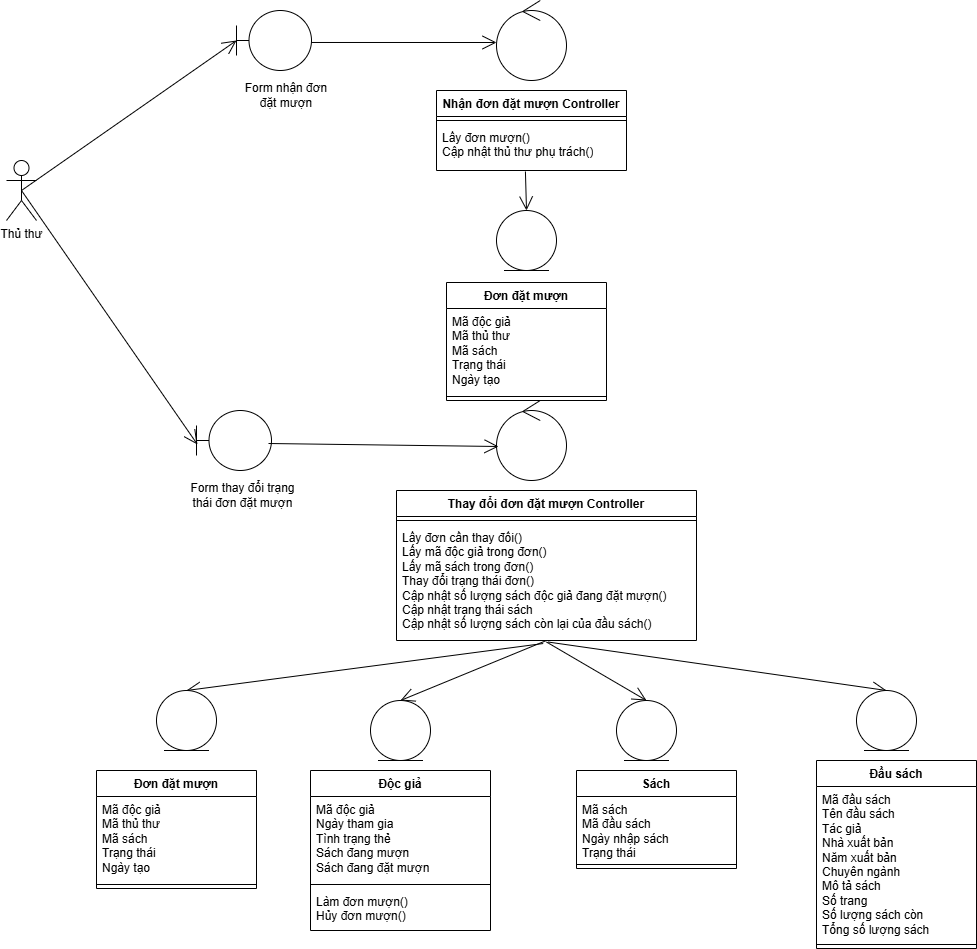

The diagram above was exported from draw.io. Its source (the exported page's mxGraphModel, read from the mxfile embedded in the PNG):
<mxGraphModel dx="1111" dy="473" grid="1" gridSize="10" guides="1" tooltips="1" connect="1" arrows="1" fold="1" page="1" pageScale="1" pageWidth="827" pageHeight="1169" math="0" shadow="0">
  <root>
    <mxCell id="WIyWlLk6GJQsqaUBKTNV-0" />
    <mxCell id="WIyWlLk6GJQsqaUBKTNV-1" parent="WIyWlLk6GJQsqaUBKTNV-0" />
    <mxCell id="YrMwox1Y2awxsQIyE8Ia-0" value="Thủ thư" style="shape=umlActor;verticalLabelPosition=bottom;verticalAlign=top;html=1;outlineConnect=0;" parent="WIyWlLk6GJQsqaUBKTNV-1" vertex="1">
      <mxGeometry x="50" y="390" width="30" height="60" as="geometry" />
    </mxCell>
    <mxCell id="YrMwox1Y2awxsQIyE8Ia-1" value="" style="shape=umlBoundary;whiteSpace=wrap;html=1;" parent="WIyWlLk6GJQsqaUBKTNV-1" vertex="1">
      <mxGeometry x="280" y="240" width="75" height="60" as="geometry" />
    </mxCell>
    <mxCell id="YrMwox1Y2awxsQIyE8Ia-2" value="Form nhận đơn đặt mượn" style="text;html=1;align=center;verticalAlign=middle;whiteSpace=wrap;rounded=0;" parent="WIyWlLk6GJQsqaUBKTNV-1" vertex="1">
      <mxGeometry x="280" y="310" width="100" height="30" as="geometry" />
    </mxCell>
    <mxCell id="YrMwox1Y2awxsQIyE8Ia-3" value="" style="ellipse;shape=umlControl;whiteSpace=wrap;html=1;" parent="WIyWlLk6GJQsqaUBKTNV-1" vertex="1">
      <mxGeometry x="540" y="230" width="70" height="80" as="geometry" />
    </mxCell>
    <mxCell id="YrMwox1Y2awxsQIyE8Ia-4" value="Nhận đơn đặt mượn Controller" style="swimlane;fontStyle=1;align=center;verticalAlign=top;childLayout=stackLayout;horizontal=1;startSize=26;horizontalStack=0;resizeParent=1;resizeParentMax=0;resizeLast=0;collapsible=1;marginBottom=0;whiteSpace=wrap;html=1;" parent="WIyWlLk6GJQsqaUBKTNV-1" vertex="1">
      <mxGeometry x="480" y="320" width="190" height="80" as="geometry" />
    </mxCell>
    <mxCell id="YrMwox1Y2awxsQIyE8Ia-5" value="" style="line;strokeWidth=1;fillColor=none;align=left;verticalAlign=middle;spacingTop=-1;spacingLeft=3;spacingRight=3;rotatable=0;labelPosition=right;points=[];portConstraint=eastwest;strokeColor=inherit;" parent="YrMwox1Y2awxsQIyE8Ia-4" vertex="1">
      <mxGeometry y="26" width="190" height="8" as="geometry" />
    </mxCell>
    <mxCell id="YrMwox1Y2awxsQIyE8Ia-6" value="Lấy đơn mượn()&lt;div&gt;Cập nhật thủ thư phụ trách()&lt;/div&gt;" style="text;strokeColor=none;fillColor=none;align=left;verticalAlign=top;spacingLeft=4;spacingRight=4;overflow=hidden;rotatable=0;points=[[0,0.5],[1,0.5]];portConstraint=eastwest;whiteSpace=wrap;html=1;" parent="YrMwox1Y2awxsQIyE8Ia-4" vertex="1">
      <mxGeometry y="34" width="190" height="46" as="geometry" />
    </mxCell>
    <mxCell id="YrMwox1Y2awxsQIyE8Ia-10" value="" style="endArrow=open;endFill=1;endSize=12;html=1;rounded=0;exitX=0.468;exitY=1.022;exitDx=0;exitDy=0;exitPerimeter=0;entryX=0.5;entryY=0;entryDx=0;entryDy=0;" parent="WIyWlLk6GJQsqaUBKTNV-1" source="YrMwox1Y2awxsQIyE8Ia-6" target="YrMwox1Y2awxsQIyE8Ia-45" edge="1">
      <mxGeometry width="160" relative="1" as="geometry">
        <mxPoint x="330" y="440" as="sourcePoint" />
        <mxPoint x="490" y="440" as="targetPoint" />
      </mxGeometry>
    </mxCell>
    <mxCell id="YrMwox1Y2awxsQIyE8Ia-11" value="" style="endArrow=open;endFill=1;endSize=12;html=1;rounded=0;exitX=1;exitY=0.533;exitDx=0;exitDy=0;exitPerimeter=0;entryX=0;entryY=0.525;entryDx=0;entryDy=0;entryPerimeter=0;" parent="WIyWlLk6GJQsqaUBKTNV-1" source="YrMwox1Y2awxsQIyE8Ia-1" target="YrMwox1Y2awxsQIyE8Ia-3" edge="1">
      <mxGeometry width="160" relative="1" as="geometry">
        <mxPoint x="579" y="411" as="sourcePoint" />
        <mxPoint x="580" y="490" as="targetPoint" />
      </mxGeometry>
    </mxCell>
    <mxCell id="YrMwox1Y2awxsQIyE8Ia-12" value="" style="endArrow=open;endFill=1;endSize=12;html=1;rounded=0;exitX=0.5;exitY=0.5;exitDx=0;exitDy=0;exitPerimeter=0;" parent="WIyWlLk6GJQsqaUBKTNV-1" source="YrMwox1Y2awxsQIyE8Ia-0" edge="1">
      <mxGeometry width="160" relative="1" as="geometry">
        <mxPoint x="365" y="282" as="sourcePoint" />
        <mxPoint x="280" y="270" as="targetPoint" />
      </mxGeometry>
    </mxCell>
    <mxCell id="YrMwox1Y2awxsQIyE8Ia-13" value="" style="ellipse;shape=umlControl;whiteSpace=wrap;html=1;" parent="WIyWlLk6GJQsqaUBKTNV-1" vertex="1">
      <mxGeometry x="540" y="630" width="70" height="80" as="geometry" />
    </mxCell>
    <mxCell id="YrMwox1Y2awxsQIyE8Ia-14" value="" style="group" parent="WIyWlLk6GJQsqaUBKTNV-1" vertex="1" connectable="0">
      <mxGeometry x="240" y="640" width="120" height="100" as="geometry" />
    </mxCell>
    <mxCell id="YrMwox1Y2awxsQIyE8Ia-15" value="" style="shape=umlBoundary;whiteSpace=wrap;html=1;" parent="YrMwox1Y2awxsQIyE8Ia-14" vertex="1">
      <mxGeometry width="75" height="60" as="geometry" />
    </mxCell>
    <mxCell id="YrMwox1Y2awxsQIyE8Ia-16" value="Form thay đổi trạng thái đơn đặt mượn" style="text;html=1;align=center;verticalAlign=middle;whiteSpace=wrap;rounded=0;" parent="YrMwox1Y2awxsQIyE8Ia-14" vertex="1">
      <mxGeometry x="-10" y="70" width="112.5" height="30" as="geometry" />
    </mxCell>
    <mxCell id="YrMwox1Y2awxsQIyE8Ia-17" value="Thay đổi đơn đặt mượn Controller" style="swimlane;fontStyle=1;align=center;verticalAlign=top;childLayout=stackLayout;horizontal=1;startSize=26;horizontalStack=0;resizeParent=1;resizeParentMax=0;resizeLast=0;collapsible=1;marginBottom=0;whiteSpace=wrap;html=1;" parent="WIyWlLk6GJQsqaUBKTNV-1" vertex="1">
      <mxGeometry x="440" y="720" width="300" height="150" as="geometry" />
    </mxCell>
    <mxCell id="YrMwox1Y2awxsQIyE8Ia-18" value="" style="line;strokeWidth=1;fillColor=none;align=left;verticalAlign=middle;spacingTop=-1;spacingLeft=3;spacingRight=3;rotatable=0;labelPosition=right;points=[];portConstraint=eastwest;strokeColor=inherit;" parent="YrMwox1Y2awxsQIyE8Ia-17" vertex="1">
      <mxGeometry y="26" width="300" height="8" as="geometry" />
    </mxCell>
    <mxCell id="YrMwox1Y2awxsQIyE8Ia-19" value="Lấy đơn cần thay đổi()&lt;div&gt;Lấy mã độc giả trong đơn()&lt;/div&gt;&lt;div&gt;Lấy mã sách trong đơn()&lt;br&gt;&lt;div&gt;Thay đổi trạng thái đơn()&lt;/div&gt;&lt;div&gt;Cập nhật số lượng sách độc giả đang đặt mượn()&lt;/div&gt;&lt;/div&gt;&lt;div&gt;Cập nhật trạng thái sách&lt;/div&gt;&lt;div&gt;Cập nhật số lượng sách còn lại của đầu sách()&lt;/div&gt;" style="text;strokeColor=none;fillColor=none;align=left;verticalAlign=top;spacingLeft=4;spacingRight=4;overflow=hidden;rotatable=0;points=[[0,0.5],[1,0.5]];portConstraint=eastwest;whiteSpace=wrap;html=1;" parent="YrMwox1Y2awxsQIyE8Ia-17" vertex="1">
      <mxGeometry y="34" width="300" height="116" as="geometry" />
    </mxCell>
    <mxCell id="YrMwox1Y2awxsQIyE8Ia-23" value="Độc giả" style="swimlane;fontStyle=1;align=center;verticalAlign=top;childLayout=stackLayout;horizontal=1;startSize=26;horizontalStack=0;resizeParent=1;resizeParentMax=0;resizeLast=0;collapsible=1;marginBottom=0;whiteSpace=wrap;html=1;" parent="WIyWlLk6GJQsqaUBKTNV-1" vertex="1">
      <mxGeometry x="354" y="1000" width="180" height="160" as="geometry" />
    </mxCell>
    <mxCell id="YrMwox1Y2awxsQIyE8Ia-24" value="Mã độc giả&lt;div&gt;Ngày tham gia&amp;nbsp;&lt;/div&gt;&lt;div&gt;Tình trạng thẻ&lt;/div&gt;&lt;div&gt;Sách đang mượn&lt;/div&gt;&lt;div&gt;Sách đang đặt mượn&lt;/div&gt;" style="text;strokeColor=none;fillColor=none;align=left;verticalAlign=top;spacingLeft=4;spacingRight=4;overflow=hidden;rotatable=0;points=[[0,0.5],[1,0.5]];portConstraint=eastwest;whiteSpace=wrap;html=1;" parent="YrMwox1Y2awxsQIyE8Ia-23" vertex="1">
      <mxGeometry y="26" width="180" height="84" as="geometry" />
    </mxCell>
    <mxCell id="YrMwox1Y2awxsQIyE8Ia-25" value="" style="line;strokeWidth=1;fillColor=none;align=left;verticalAlign=middle;spacingTop=-1;spacingLeft=3;spacingRight=3;rotatable=0;labelPosition=right;points=[];portConstraint=eastwest;strokeColor=inherit;" parent="YrMwox1Y2awxsQIyE8Ia-23" vertex="1">
      <mxGeometry y="110" width="180" height="8" as="geometry" />
    </mxCell>
    <mxCell id="YrMwox1Y2awxsQIyE8Ia-26" value="Làm đơn mượn()&lt;div&gt;Hủy đơn mượn()&lt;/div&gt;" style="text;strokeColor=none;fillColor=none;align=left;verticalAlign=top;spacingLeft=4;spacingRight=4;overflow=hidden;rotatable=0;points=[[0,0.5],[1,0.5]];portConstraint=eastwest;whiteSpace=wrap;html=1;" parent="YrMwox1Y2awxsQIyE8Ia-23" vertex="1">
      <mxGeometry y="118" width="180" height="42" as="geometry" />
    </mxCell>
    <mxCell id="YrMwox1Y2awxsQIyE8Ia-27" value="Sách" style="swimlane;fontStyle=1;align=center;verticalAlign=top;childLayout=stackLayout;horizontal=1;startSize=26;horizontalStack=0;resizeParent=1;resizeParentMax=0;resizeLast=0;collapsible=1;marginBottom=0;whiteSpace=wrap;html=1;" parent="WIyWlLk6GJQsqaUBKTNV-1" vertex="1">
      <mxGeometry x="620" y="1000" width="160" height="98" as="geometry" />
    </mxCell>
    <mxCell id="YrMwox1Y2awxsQIyE8Ia-28" value="Mã sách&lt;div&gt;Mã đầu sách&lt;/div&gt;&lt;div&gt;Ngày nhập sách&lt;br&gt;&lt;div&gt;Trạng thái&lt;/div&gt;&lt;/div&gt;" style="text;strokeColor=none;fillColor=none;align=left;verticalAlign=top;spacingLeft=4;spacingRight=4;overflow=hidden;rotatable=0;points=[[0,0.5],[1,0.5]];portConstraint=eastwest;whiteSpace=wrap;html=1;" parent="YrMwox1Y2awxsQIyE8Ia-27" vertex="1">
      <mxGeometry y="26" width="160" height="64" as="geometry" />
    </mxCell>
    <mxCell id="YrMwox1Y2awxsQIyE8Ia-29" value="" style="line;strokeWidth=1;fillColor=none;align=left;verticalAlign=middle;spacingTop=-1;spacingLeft=3;spacingRight=3;rotatable=0;labelPosition=right;points=[];portConstraint=eastwest;strokeColor=inherit;" parent="YrMwox1Y2awxsQIyE8Ia-27" vertex="1">
      <mxGeometry y="90" width="160" height="8" as="geometry" />
    </mxCell>
    <mxCell id="YrMwox1Y2awxsQIyE8Ia-30" value="Đầu sách" style="swimlane;fontStyle=1;align=center;verticalAlign=top;childLayout=stackLayout;horizontal=1;startSize=26;horizontalStack=0;resizeParent=1;resizeParentMax=0;resizeLast=0;collapsible=1;marginBottom=0;whiteSpace=wrap;html=1;" parent="WIyWlLk6GJQsqaUBKTNV-1" vertex="1">
      <mxGeometry x="860" y="990" width="160" height="188" as="geometry" />
    </mxCell>
    <mxCell id="YrMwox1Y2awxsQIyE8Ia-31" value="Mã đầu sách&lt;div&gt;Tên đầu sách&lt;/div&gt;&lt;div&gt;Tác giả&lt;/div&gt;&lt;div&gt;Nhà xuất bản&lt;/div&gt;&lt;div&gt;Năm xuất bản&lt;/div&gt;&lt;div&gt;Chuyên ngành&lt;/div&gt;&lt;div&gt;Mô tả sách&lt;/div&gt;&lt;div&gt;Số trang&lt;/div&gt;&lt;div&gt;Số lượng sách còn&lt;/div&gt;&lt;div&gt;Tổng số lượng sách&lt;/div&gt;&lt;div&gt;&lt;br&gt;&lt;/div&gt;" style="text;strokeColor=none;fillColor=none;align=left;verticalAlign=top;spacingLeft=4;spacingRight=4;overflow=hidden;rotatable=0;points=[[0,0.5],[1,0.5]];portConstraint=eastwest;whiteSpace=wrap;html=1;" parent="YrMwox1Y2awxsQIyE8Ia-30" vertex="1">
      <mxGeometry y="26" width="160" height="154" as="geometry" />
    </mxCell>
    <mxCell id="YrMwox1Y2awxsQIyE8Ia-32" value="" style="line;strokeWidth=1;fillColor=none;align=left;verticalAlign=middle;spacingTop=-1;spacingLeft=3;spacingRight=3;rotatable=0;labelPosition=right;points=[];portConstraint=eastwest;strokeColor=inherit;" parent="YrMwox1Y2awxsQIyE8Ia-30" vertex="1">
      <mxGeometry y="180" width="160" height="8" as="geometry" />
    </mxCell>
    <mxCell id="YrMwox1Y2awxsQIyE8Ia-33" value="" style="endArrow=open;endFill=1;endSize=12;html=1;rounded=0;exitX=0.489;exitY=1.026;exitDx=0;exitDy=0;exitPerimeter=0;entryX=0.5;entryY=0;entryDx=0;entryDy=0;" parent="WIyWlLk6GJQsqaUBKTNV-1" source="YrMwox1Y2awxsQIyE8Ia-19" target="YrMwox1Y2awxsQIyE8Ia-41" edge="1">
      <mxGeometry width="160" relative="1" as="geometry">
        <mxPoint x="750" y="820" as="sourcePoint" />
        <mxPoint x="751" y="899" as="targetPoint" />
      </mxGeometry>
    </mxCell>
    <mxCell id="YrMwox1Y2awxsQIyE8Ia-34" value="" style="endArrow=open;endFill=1;endSize=12;html=1;rounded=0;exitX=0.5;exitY=1;exitDx=0;exitDy=0;exitPerimeter=0;entryX=0.5;entryY=0;entryDx=0;entryDy=0;" parent="WIyWlLk6GJQsqaUBKTNV-1" source="YrMwox1Y2awxsQIyE8Ia-19" target="YrMwox1Y2awxsQIyE8Ia-42" edge="1">
      <mxGeometry width="160" relative="1" as="geometry">
        <mxPoint x="583" y="842" as="sourcePoint" />
        <mxPoint x="300" y="930" as="targetPoint" />
      </mxGeometry>
    </mxCell>
    <mxCell id="YrMwox1Y2awxsQIyE8Ia-35" value="" style="endArrow=open;endFill=1;endSize=12;html=1;rounded=0;exitX=0.5;exitY=1.013;exitDx=0;exitDy=0;exitPerimeter=0;entryX=0.5;entryY=0;entryDx=0;entryDy=0;" parent="WIyWlLk6GJQsqaUBKTNV-1" source="YrMwox1Y2awxsQIyE8Ia-19" target="YrMwox1Y2awxsQIyE8Ia-43" edge="1">
      <mxGeometry width="160" relative="1" as="geometry">
        <mxPoint x="585" y="840" as="sourcePoint" />
        <mxPoint x="660" y="940" as="targetPoint" />
      </mxGeometry>
    </mxCell>
    <mxCell id="YrMwox1Y2awxsQIyE8Ia-36" value="" style="endArrow=open;endFill=1;endSize=12;html=1;rounded=0;exitX=0.505;exitY=1.013;exitDx=0;exitDy=0;exitPerimeter=0;entryX=0.5;entryY=0;entryDx=0;entryDy=0;" parent="WIyWlLk6GJQsqaUBKTNV-1" source="YrMwox1Y2awxsQIyE8Ia-19" target="YrMwox1Y2awxsQIyE8Ia-44" edge="1">
      <mxGeometry width="160" relative="1" as="geometry">
        <mxPoint x="595" y="850" as="sourcePoint" />
        <mxPoint x="900" y="930" as="targetPoint" />
      </mxGeometry>
    </mxCell>
    <mxCell id="YrMwox1Y2awxsQIyE8Ia-37" value="" style="endArrow=open;endFill=1;endSize=12;html=1;rounded=0;exitX=0.5;exitY=0.5;exitDx=0;exitDy=0;exitPerimeter=0;entryX=0.013;entryY=0.567;entryDx=0;entryDy=0;entryPerimeter=0;" parent="WIyWlLk6GJQsqaUBKTNV-1" source="YrMwox1Y2awxsQIyE8Ia-0" target="YrMwox1Y2awxsQIyE8Ia-15" edge="1">
      <mxGeometry width="160" relative="1" as="geometry">
        <mxPoint x="65" y="520" as="sourcePoint" />
        <mxPoint x="290" y="280" as="targetPoint" />
      </mxGeometry>
    </mxCell>
    <mxCell id="YrMwox1Y2awxsQIyE8Ia-38" value="" style="endArrow=open;endFill=1;endSize=12;html=1;rounded=0;exitX=0.96;exitY=0.55;exitDx=0;exitDy=0;exitPerimeter=0;entryX=0.029;entryY=0.575;entryDx=0;entryDy=0;entryPerimeter=0;" parent="WIyWlLk6GJQsqaUBKTNV-1" source="YrMwox1Y2awxsQIyE8Ia-15" target="YrMwox1Y2awxsQIyE8Ia-13" edge="1">
      <mxGeometry width="160" relative="1" as="geometry">
        <mxPoint x="65" y="520" as="sourcePoint" />
        <mxPoint x="440" y="690" as="targetPoint" />
      </mxGeometry>
    </mxCell>
    <mxCell id="YrMwox1Y2awxsQIyE8Ia-41" value="" style="ellipse;shape=umlEntity;whiteSpace=wrap;html=1;" parent="WIyWlLk6GJQsqaUBKTNV-1" vertex="1">
      <mxGeometry x="200" y="920" width="60" height="60" as="geometry" />
    </mxCell>
    <mxCell id="YrMwox1Y2awxsQIyE8Ia-42" value="" style="ellipse;shape=umlEntity;whiteSpace=wrap;html=1;" parent="WIyWlLk6GJQsqaUBKTNV-1" vertex="1">
      <mxGeometry x="414" y="930" width="60" height="60" as="geometry" />
    </mxCell>
    <mxCell id="YrMwox1Y2awxsQIyE8Ia-43" value="" style="ellipse;shape=umlEntity;whiteSpace=wrap;html=1;" parent="WIyWlLk6GJQsqaUBKTNV-1" vertex="1">
      <mxGeometry x="660" y="930" width="60" height="60" as="geometry" />
    </mxCell>
    <mxCell id="YrMwox1Y2awxsQIyE8Ia-44" value="" style="ellipse;shape=umlEntity;whiteSpace=wrap;html=1;" parent="WIyWlLk6GJQsqaUBKTNV-1" vertex="1">
      <mxGeometry x="900" y="920" width="60" height="60" as="geometry" />
    </mxCell>
    <mxCell id="YrMwox1Y2awxsQIyE8Ia-45" value="" style="ellipse;shape=umlEntity;whiteSpace=wrap;html=1;" parent="WIyWlLk6GJQsqaUBKTNV-1" vertex="1">
      <mxGeometry x="540" y="440" width="60" height="60" as="geometry" />
    </mxCell>
    <mxCell id="EHhgnSDPS5E_4C5c2cVC-0" value="Đơn đặt mượn" style="swimlane;fontStyle=1;align=center;verticalAlign=top;childLayout=stackLayout;horizontal=1;startSize=26;horizontalStack=0;resizeParent=1;resizeParentMax=0;resizeLast=0;collapsible=1;marginBottom=0;whiteSpace=wrap;html=1;" vertex="1" parent="WIyWlLk6GJQsqaUBKTNV-1">
      <mxGeometry x="490" y="512" width="160" height="118" as="geometry" />
    </mxCell>
    <mxCell id="EHhgnSDPS5E_4C5c2cVC-1" value="Mã độc giả&lt;div&gt;Mã thủ thư&lt;br&gt;&lt;div&gt;Mã sách&lt;/div&gt;&lt;div&gt;Trạng thái&lt;/div&gt;&lt;/div&gt;&lt;div&gt;Ngày tạo&lt;/div&gt;" style="text;strokeColor=none;fillColor=none;align=left;verticalAlign=top;spacingLeft=4;spacingRight=4;overflow=hidden;rotatable=0;points=[[0,0.5],[1,0.5]];portConstraint=eastwest;whiteSpace=wrap;html=1;" vertex="1" parent="EHhgnSDPS5E_4C5c2cVC-0">
      <mxGeometry y="26" width="160" height="84" as="geometry" />
    </mxCell>
    <mxCell id="EHhgnSDPS5E_4C5c2cVC-2" value="" style="line;strokeWidth=1;fillColor=none;align=left;verticalAlign=middle;spacingTop=-1;spacingLeft=3;spacingRight=3;rotatable=0;labelPosition=right;points=[];portConstraint=eastwest;strokeColor=inherit;" vertex="1" parent="EHhgnSDPS5E_4C5c2cVC-0">
      <mxGeometry y="110" width="160" height="8" as="geometry" />
    </mxCell>
    <mxCell id="EHhgnSDPS5E_4C5c2cVC-3" value="Đơn đặt mượn" style="swimlane;fontStyle=1;align=center;verticalAlign=top;childLayout=stackLayout;horizontal=1;startSize=26;horizontalStack=0;resizeParent=1;resizeParentMax=0;resizeLast=0;collapsible=1;marginBottom=0;whiteSpace=wrap;html=1;" vertex="1" parent="WIyWlLk6GJQsqaUBKTNV-1">
      <mxGeometry x="140" y="1000" width="160" height="118" as="geometry" />
    </mxCell>
    <mxCell id="EHhgnSDPS5E_4C5c2cVC-4" value="Mã độc giả&lt;div&gt;Mã thủ thư&lt;br&gt;&lt;div&gt;Mã sách&lt;/div&gt;&lt;div&gt;Trạng thái&lt;/div&gt;&lt;/div&gt;&lt;div&gt;Ngày tạo&lt;/div&gt;" style="text;strokeColor=none;fillColor=none;align=left;verticalAlign=top;spacingLeft=4;spacingRight=4;overflow=hidden;rotatable=0;points=[[0,0.5],[1,0.5]];portConstraint=eastwest;whiteSpace=wrap;html=1;" vertex="1" parent="EHhgnSDPS5E_4C5c2cVC-3">
      <mxGeometry y="26" width="160" height="84" as="geometry" />
    </mxCell>
    <mxCell id="EHhgnSDPS5E_4C5c2cVC-5" value="" style="line;strokeWidth=1;fillColor=none;align=left;verticalAlign=middle;spacingTop=-1;spacingLeft=3;spacingRight=3;rotatable=0;labelPosition=right;points=[];portConstraint=eastwest;strokeColor=inherit;" vertex="1" parent="EHhgnSDPS5E_4C5c2cVC-3">
      <mxGeometry y="110" width="160" height="8" as="geometry" />
    </mxCell>
  </root>
</mxGraphModel>